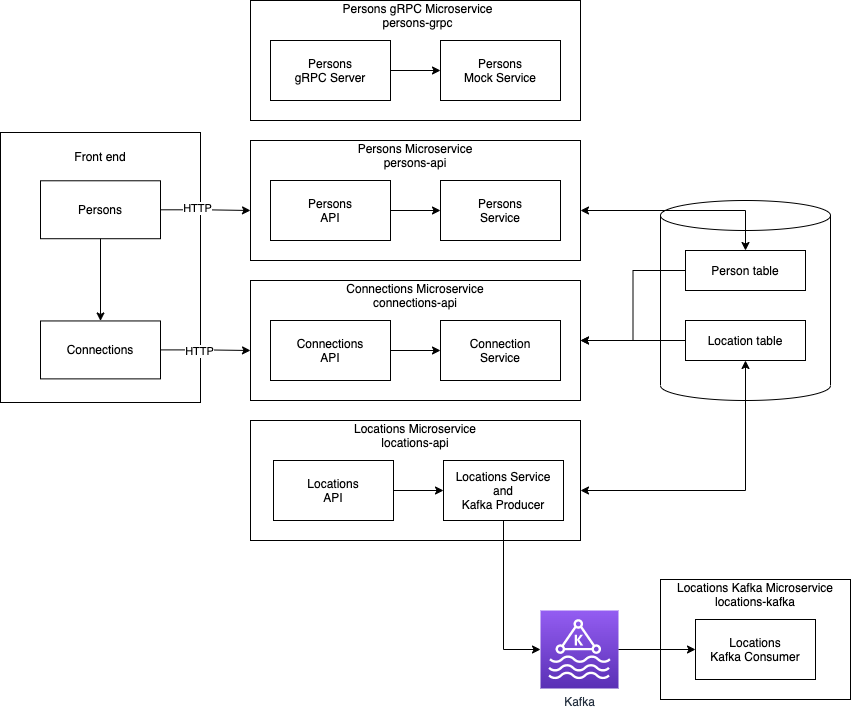

The diagram above was exported from draw.io. Its source (the exported page's mxGraphModel, read from the mxfile embedded in the PNG):
<mxGraphModel dx="1426" dy="785" grid="1" gridSize="10" guides="1" tooltips="1" connect="1" arrows="1" fold="1" page="1" pageScale="1" pageWidth="1100" pageHeight="850" math="0" shadow="0">
  <root>
    <mxCell id="EOz_eFGCEW0LQjltyByN-0" />
    <mxCell id="EOz_eFGCEW0LQjltyByN-1" parent="EOz_eFGCEW0LQjltyByN-0" />
    <mxCell id="EOz_eFGCEW0LQjltyByN-19" value="" style="shape=cylinder3;whiteSpace=wrap;html=1;boundedLbl=1;backgroundOutline=1;size=15;" parent="EOz_eFGCEW0LQjltyByN-1" vertex="1">
      <mxGeometry x="710" y="200" width="170" height="200" as="geometry" />
    </mxCell>
    <mxCell id="rx-qUXASO8u60YpTAr4--4" style="edgeStyle=orthogonalEdgeStyle;rounded=0;orthogonalLoop=1;jettySize=auto;html=1;" edge="1" parent="EOz_eFGCEW0LQjltyByN-1" source="EOz_eFGCEW0LQjltyByN-20" target="EOz_eFGCEW0LQjltyByN-29">
      <mxGeometry relative="1" as="geometry" />
    </mxCell>
    <mxCell id="EOz_eFGCEW0LQjltyByN-20" value="Person table" style="rounded=0;whiteSpace=wrap;html=1;" parent="EOz_eFGCEW0LQjltyByN-1" vertex="1">
      <mxGeometry x="735" y="250" width="120" height="40" as="geometry" />
    </mxCell>
    <mxCell id="rx-qUXASO8u60YpTAr4--5" style="edgeStyle=orthogonalEdgeStyle;rounded=0;orthogonalLoop=1;jettySize=auto;html=1;entryX=1;entryY=0.5;entryDx=0;entryDy=0;" edge="1" parent="EOz_eFGCEW0LQjltyByN-1" source="EOz_eFGCEW0LQjltyByN-21" target="EOz_eFGCEW0LQjltyByN-29">
      <mxGeometry relative="1" as="geometry">
        <mxPoint x="640" y="340" as="targetPoint" />
      </mxGeometry>
    </mxCell>
    <mxCell id="EOz_eFGCEW0LQjltyByN-21" value="Location table" style="rounded=0;whiteSpace=wrap;html=1;" parent="EOz_eFGCEW0LQjltyByN-1" vertex="1">
      <mxGeometry x="735" y="320" width="120" height="40" as="geometry" />
    </mxCell>
    <mxCell id="EOz_eFGCEW0LQjltyByN-27" value="" style="group" parent="EOz_eFGCEW0LQjltyByN-1" vertex="1" connectable="0">
      <mxGeometry x="300" y="140" width="330" height="120" as="geometry" />
    </mxCell>
    <mxCell id="EOz_eFGCEW0LQjltyByN-25" value="" style="rounded=0;whiteSpace=wrap;html=1;" parent="EOz_eFGCEW0LQjltyByN-27" vertex="1">
      <mxGeometry width="330" height="120" as="geometry" />
    </mxCell>
    <mxCell id="EOz_eFGCEW0LQjltyByN-10" value="Persons&lt;br&gt;API" style="rounded=0;whiteSpace=wrap;html=1;" parent="EOz_eFGCEW0LQjltyByN-27" vertex="1">
      <mxGeometry x="20" y="40" width="120" height="60" as="geometry" />
    </mxCell>
    <mxCell id="EOz_eFGCEW0LQjltyByN-18" value="Persons&lt;br&gt;Service" style="rounded=0;whiteSpace=wrap;html=1;" parent="EOz_eFGCEW0LQjltyByN-27" vertex="1">
      <mxGeometry x="190" y="40" width="120" height="60" as="geometry" />
    </mxCell>
    <mxCell id="EOz_eFGCEW0LQjltyByN-9" value="" style="edgeStyle=orthogonalEdgeStyle;rounded=0;orthogonalLoop=1;jettySize=auto;html=1;" parent="EOz_eFGCEW0LQjltyByN-27" source="EOz_eFGCEW0LQjltyByN-10" target="EOz_eFGCEW0LQjltyByN-18" edge="1">
      <mxGeometry relative="1" as="geometry" />
    </mxCell>
    <mxCell id="EOz_eFGCEW0LQjltyByN-26" value="Persons Microservice&lt;br&gt;persons-api" style="text;html=1;strokeColor=none;fillColor=none;align=center;verticalAlign=middle;whiteSpace=wrap;rounded=0;" parent="EOz_eFGCEW0LQjltyByN-27" vertex="1">
      <mxGeometry x="95" width="140" height="30" as="geometry" />
    </mxCell>
    <mxCell id="EOz_eFGCEW0LQjltyByN-28" value="" style="group" parent="EOz_eFGCEW0LQjltyByN-1" vertex="1" connectable="0">
      <mxGeometry x="50" y="132" width="200" height="280" as="geometry" />
    </mxCell>
    <mxCell id="EOz_eFGCEW0LQjltyByN-2" value="" style="rounded=0;whiteSpace=wrap;html=1;" parent="EOz_eFGCEW0LQjltyByN-28" vertex="1">
      <mxGeometry width="200" height="270" as="geometry" />
    </mxCell>
    <mxCell id="EOz_eFGCEW0LQjltyByN-5" value="Persons" style="rounded=0;whiteSpace=wrap;html=1;" parent="EOz_eFGCEW0LQjltyByN-28" vertex="1">
      <mxGeometry x="40" y="48.275862068965516" width="120" height="57.931034482758626" as="geometry" />
    </mxCell>
    <mxCell id="EOz_eFGCEW0LQjltyByN-7" value="Connections" style="rounded=0;whiteSpace=wrap;html=1;" parent="EOz_eFGCEW0LQjltyByN-28" vertex="1">
      <mxGeometry x="40" y="188.44827586206898" width="120" height="57.931034482758626" as="geometry" />
    </mxCell>
    <mxCell id="EOz_eFGCEW0LQjltyByN-3" value="" style="edgeStyle=orthogonalEdgeStyle;rounded=0;orthogonalLoop=1;jettySize=auto;html=1;" parent="EOz_eFGCEW0LQjltyByN-28" source="EOz_eFGCEW0LQjltyByN-5" target="EOz_eFGCEW0LQjltyByN-7" edge="1">
      <mxGeometry relative="1" as="geometry" />
    </mxCell>
    <mxCell id="EOz_eFGCEW0LQjltyByN-8" value="Front end" style="text;html=1;strokeColor=none;fillColor=none;align=center;verticalAlign=middle;whiteSpace=wrap;rounded=0;" parent="EOz_eFGCEW0LQjltyByN-28" vertex="1">
      <mxGeometry x="70" y="9.655172413793103" width="60" height="28.965517241379313" as="geometry" />
    </mxCell>
    <mxCell id="EOz_eFGCEW0LQjltyByN-4" style="edgeStyle=orthogonalEdgeStyle;rounded=0;orthogonalLoop=1;jettySize=auto;html=1;" parent="EOz_eFGCEW0LQjltyByN-1" source="EOz_eFGCEW0LQjltyByN-5" edge="1">
      <mxGeometry relative="1" as="geometry">
        <mxPoint x="300" y="210" as="targetPoint" />
      </mxGeometry>
    </mxCell>
    <mxCell id="rx-qUXASO8u60YpTAr4--0" value="HTTP" style="edgeLabel;html=1;align=center;verticalAlign=middle;resizable=0;points=[];" vertex="1" connectable="0" parent="EOz_eFGCEW0LQjltyByN-4">
      <mxGeometry x="-0.2062" y="2" relative="1" as="geometry">
        <mxPoint as="offset" />
      </mxGeometry>
    </mxCell>
    <mxCell id="EOz_eFGCEW0LQjltyByN-6" style="edgeStyle=orthogonalEdgeStyle;rounded=0;orthogonalLoop=1;jettySize=auto;html=1;" parent="EOz_eFGCEW0LQjltyByN-1" source="EOz_eFGCEW0LQjltyByN-7" edge="1">
      <mxGeometry relative="1" as="geometry">
        <mxPoint x="300" y="350" as="targetPoint" />
      </mxGeometry>
    </mxCell>
    <mxCell id="rx-qUXASO8u60YpTAr4--1" value="HTTP" style="edgeLabel;html=1;align=center;verticalAlign=middle;resizable=0;points=[];" vertex="1" connectable="0" parent="EOz_eFGCEW0LQjltyByN-6">
      <mxGeometry x="-0.1611" y="-1" relative="1" as="geometry">
        <mxPoint as="offset" />
      </mxGeometry>
    </mxCell>
    <mxCell id="EOz_eFGCEW0LQjltyByN-33" value="" style="group" parent="EOz_eFGCEW0LQjltyByN-1" vertex="1" connectable="0">
      <mxGeometry x="300" y="420" width="330" height="120" as="geometry" />
    </mxCell>
    <mxCell id="EOz_eFGCEW0LQjltyByN-31" value="" style="rounded=0;whiteSpace=wrap;html=1;" parent="EOz_eFGCEW0LQjltyByN-33" vertex="1">
      <mxGeometry width="330" height="120" as="geometry" />
    </mxCell>
    <mxCell id="EOz_eFGCEW0LQjltyByN-32" value="Locations Microservice&lt;br&gt;locations-api" style="text;html=1;strokeColor=none;fillColor=none;align=center;verticalAlign=middle;whiteSpace=wrap;rounded=0;" parent="EOz_eFGCEW0LQjltyByN-33" vertex="1">
      <mxGeometry x="90" width="150" height="30" as="geometry" />
    </mxCell>
    <mxCell id="EOz_eFGCEW0LQjltyByN-14" value="Locations&lt;br&gt;API" style="rounded=0;whiteSpace=wrap;html=1;" parent="EOz_eFGCEW0LQjltyByN-33" vertex="1">
      <mxGeometry x="23" y="40" width="120" height="60" as="geometry" />
    </mxCell>
    <mxCell id="EOz_eFGCEW0LQjltyByN-16" value="Locations Service and&lt;br&gt;Kafka Producer" style="rounded=0;whiteSpace=wrap;html=1;" parent="EOz_eFGCEW0LQjltyByN-33" vertex="1">
      <mxGeometry x="193" y="40" width="120" height="60" as="geometry" />
    </mxCell>
    <mxCell id="EOz_eFGCEW0LQjltyByN-13" value="" style="edgeStyle=orthogonalEdgeStyle;rounded=0;orthogonalLoop=1;jettySize=auto;html=1;" parent="EOz_eFGCEW0LQjltyByN-33" source="EOz_eFGCEW0LQjltyByN-14" target="EOz_eFGCEW0LQjltyByN-16" edge="1">
      <mxGeometry relative="1" as="geometry" />
    </mxCell>
    <mxCell id="EOz_eFGCEW0LQjltyByN-34" value="" style="group" parent="EOz_eFGCEW0LQjltyByN-1" vertex="1" connectable="0">
      <mxGeometry x="300" y="280" width="330" height="120" as="geometry" />
    </mxCell>
    <mxCell id="EOz_eFGCEW0LQjltyByN-29" value="" style="rounded=0;whiteSpace=wrap;html=1;" parent="EOz_eFGCEW0LQjltyByN-34" vertex="1">
      <mxGeometry width="330" height="120" as="geometry" />
    </mxCell>
    <mxCell id="EOz_eFGCEW0LQjltyByN-12" value="Connections&lt;br&gt;API" style="rounded=0;whiteSpace=wrap;html=1;" parent="EOz_eFGCEW0LQjltyByN-34" vertex="1">
      <mxGeometry x="20" y="40" width="120" height="60" as="geometry" />
    </mxCell>
    <mxCell id="EOz_eFGCEW0LQjltyByN-17" value="Connection&lt;br&gt;Service" style="rounded=0;whiteSpace=wrap;html=1;" parent="EOz_eFGCEW0LQjltyByN-34" vertex="1">
      <mxGeometry x="190" y="40" width="120" height="60" as="geometry" />
    </mxCell>
    <mxCell id="EOz_eFGCEW0LQjltyByN-11" value="" style="edgeStyle=orthogonalEdgeStyle;rounded=0;orthogonalLoop=1;jettySize=auto;html=1;" parent="EOz_eFGCEW0LQjltyByN-34" source="EOz_eFGCEW0LQjltyByN-12" target="EOz_eFGCEW0LQjltyByN-17" edge="1">
      <mxGeometry relative="1" as="geometry" />
    </mxCell>
    <mxCell id="EOz_eFGCEW0LQjltyByN-30" value="Connections Microservice&lt;br&gt;connections-api" style="text;html=1;strokeColor=none;fillColor=none;align=center;verticalAlign=middle;whiteSpace=wrap;rounded=0;" parent="EOz_eFGCEW0LQjltyByN-34" vertex="1">
      <mxGeometry x="90" width="150" height="30" as="geometry" />
    </mxCell>
    <mxCell id="p2hAUfNGbp64aSHnOHSa-0" value="Kafka" style="sketch=0;points=[[0,0,0],[0.25,0,0],[0.5,0,0],[0.75,0,0],[1,0,0],[0,1,0],[0.25,1,0],[0.5,1,0],[0.75,1,0],[1,1,0],[0,0.25,0],[0,0.5,0],[0,0.75,0],[1,0.25,0],[1,0.5,0],[1,0.75,0]];outlineConnect=0;fontColor=#232F3E;gradientColor=#945DF2;gradientDirection=north;fillColor=#5A30B5;strokeColor=#ffffff;dashed=0;verticalLabelPosition=bottom;verticalAlign=top;align=center;html=1;fontSize=12;fontStyle=0;aspect=fixed;shape=mxgraph.aws4.resourceIcon;resIcon=mxgraph.aws4.managed_streaming_for_kafka;" parent="EOz_eFGCEW0LQjltyByN-1" vertex="1">
      <mxGeometry x="590" y="610" width="78" height="78" as="geometry" />
    </mxCell>
    <mxCell id="p2hAUfNGbp64aSHnOHSa-1" style="edgeStyle=orthogonalEdgeStyle;rounded=0;orthogonalLoop=1;jettySize=auto;html=1;entryX=0;entryY=0.5;entryDx=0;entryDy=0;entryPerimeter=0;exitX=0.5;exitY=1;exitDx=0;exitDy=0;" parent="EOz_eFGCEW0LQjltyByN-1" source="EOz_eFGCEW0LQjltyByN-16" target="p2hAUfNGbp64aSHnOHSa-0" edge="1">
      <mxGeometry relative="1" as="geometry" />
    </mxCell>
    <mxCell id="p2hAUfNGbp64aSHnOHSa-11" value="" style="group" parent="EOz_eFGCEW0LQjltyByN-1" vertex="1" connectable="0">
      <mxGeometry x="710" y="579" width="190" height="120" as="geometry" />
    </mxCell>
    <mxCell id="p2hAUfNGbp64aSHnOHSa-5" value="" style="rounded=0;whiteSpace=wrap;html=1;" parent="p2hAUfNGbp64aSHnOHSa-11" vertex="1">
      <mxGeometry width="190" height="120" as="geometry" />
    </mxCell>
    <mxCell id="p2hAUfNGbp64aSHnOHSa-6" value="Locations Kafka Microservice&lt;br&gt;locations-kafka" style="text;html=1;strokeColor=none;fillColor=none;align=center;verticalAlign=middle;whiteSpace=wrap;rounded=0;" parent="p2hAUfNGbp64aSHnOHSa-11" vertex="1">
      <mxGeometry x="5" width="180" height="30" as="geometry" />
    </mxCell>
    <mxCell id="p2hAUfNGbp64aSHnOHSa-8" value="Locations&lt;br&gt;Kafka Consumer" style="rounded=0;whiteSpace=wrap;html=1;" parent="p2hAUfNGbp64aSHnOHSa-11" vertex="1">
      <mxGeometry x="35" y="40" width="120" height="60" as="geometry" />
    </mxCell>
    <mxCell id="p2hAUfNGbp64aSHnOHSa-13" value="" style="group" parent="EOz_eFGCEW0LQjltyByN-1" vertex="1" connectable="0">
      <mxGeometry x="300" width="330" height="120" as="geometry" />
    </mxCell>
    <mxCell id="p2hAUfNGbp64aSHnOHSa-14" value="" style="rounded=0;whiteSpace=wrap;html=1;" parent="p2hAUfNGbp64aSHnOHSa-13" vertex="1">
      <mxGeometry width="330" height="120" as="geometry" />
    </mxCell>
    <mxCell id="p2hAUfNGbp64aSHnOHSa-15" value="Persons&lt;br&gt;gRPC Server" style="rounded=0;whiteSpace=wrap;html=1;" parent="p2hAUfNGbp64aSHnOHSa-13" vertex="1">
      <mxGeometry x="20" y="40" width="120" height="60" as="geometry" />
    </mxCell>
    <mxCell id="p2hAUfNGbp64aSHnOHSa-16" value="Persons&lt;br&gt;Mock Service" style="rounded=0;whiteSpace=wrap;html=1;" parent="p2hAUfNGbp64aSHnOHSa-13" vertex="1">
      <mxGeometry x="190" y="40" width="120" height="60" as="geometry" />
    </mxCell>
    <mxCell id="p2hAUfNGbp64aSHnOHSa-17" value="" style="edgeStyle=orthogonalEdgeStyle;rounded=0;orthogonalLoop=1;jettySize=auto;html=1;" parent="p2hAUfNGbp64aSHnOHSa-13" source="p2hAUfNGbp64aSHnOHSa-15" target="p2hAUfNGbp64aSHnOHSa-16" edge="1">
      <mxGeometry relative="1" as="geometry" />
    </mxCell>
    <mxCell id="p2hAUfNGbp64aSHnOHSa-18" value="Persons gRPC Microservice&lt;br&gt;persons-grpc" style="text;html=1;strokeColor=none;fillColor=none;align=center;verticalAlign=middle;whiteSpace=wrap;rounded=0;" parent="p2hAUfNGbp64aSHnOHSa-13" vertex="1">
      <mxGeometry x="85" width="165" height="30" as="geometry" />
    </mxCell>
    <mxCell id="p2hAUfNGbp64aSHnOHSa-2" style="edgeStyle=orthogonalEdgeStyle;rounded=0;orthogonalLoop=1;jettySize=auto;html=1;exitX=1;exitY=0.5;exitDx=0;exitDy=0;exitPerimeter=0;entryX=0;entryY=0.5;entryDx=0;entryDy=0;" parent="EOz_eFGCEW0LQjltyByN-1" source="p2hAUfNGbp64aSHnOHSa-0" target="p2hAUfNGbp64aSHnOHSa-8" edge="1">
      <mxGeometry relative="1" as="geometry">
        <mxPoint x="820" y="649" as="targetPoint" />
      </mxGeometry>
    </mxCell>
    <mxCell id="rx-qUXASO8u60YpTAr4--2" value="" style="endArrow=classic;startArrow=classic;html=1;rounded=0;entryX=0.5;entryY=0;entryDx=0;entryDy=0;" edge="1" parent="EOz_eFGCEW0LQjltyByN-1" target="EOz_eFGCEW0LQjltyByN-20">
      <mxGeometry width="50" height="50" relative="1" as="geometry">
        <mxPoint x="630" y="210" as="sourcePoint" />
        <mxPoint x="760" y="120" as="targetPoint" />
        <Array as="points">
          <mxPoint x="795" y="210" />
        </Array>
      </mxGeometry>
    </mxCell>
    <mxCell id="rx-qUXASO8u60YpTAr4--3" value="" style="endArrow=classic;startArrow=classic;html=1;rounded=0;entryX=0.5;entryY=1;entryDx=0;entryDy=0;" edge="1" parent="EOz_eFGCEW0LQjltyByN-1" target="EOz_eFGCEW0LQjltyByN-21">
      <mxGeometry width="50" height="50" relative="1" as="geometry">
        <mxPoint x="630" y="490" as="sourcePoint" />
        <mxPoint x="795" y="530" as="targetPoint" />
        <Array as="points">
          <mxPoint x="795" y="490" />
        </Array>
      </mxGeometry>
    </mxCell>
  </root>
</mxGraphModel>